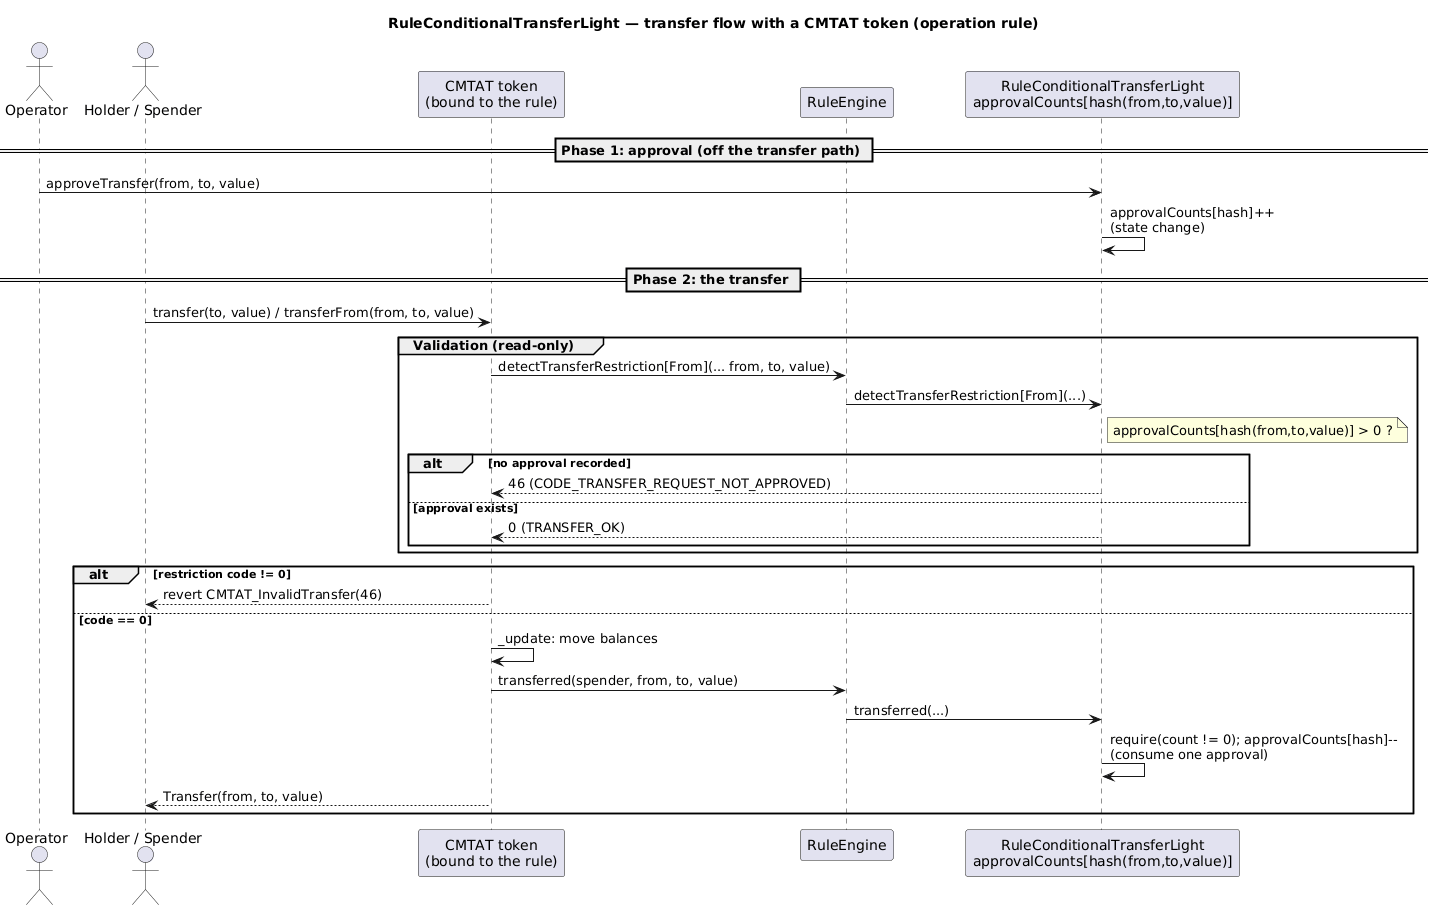

The diagram above was rendered by PlantUML. Its source (embedded in the PNG):
@startuml
title RuleConditionalTransferLight — transfer flow with a CMTAT token (operation rule)

actor "Operator" as op
actor "Holder / Spender" as caller
participant "CMTAT token\n(bound to the rule)" as cmtat
participant "RuleEngine" as engine
participant "RuleConditionalTransferLight\napprovalCounts[hash(from,to,value)]" as rule

== Phase 1: approval (off the transfer path) ==
op -> rule : approveTransfer(from, to, value)
rule -> rule : approvalCounts[hash]++ \n(state change)

== Phase 2: the transfer ==
caller -> cmtat : transfer(to, value) / transferFrom(from, to, value)

group Validation (read-only)
  cmtat -> engine : detectTransferRestriction[From](... from, to, value)
  engine -> rule : detectTransferRestriction[From](...)
  note right of rule : approvalCounts[hash(from,to,value)] > 0 ?
  alt no approval recorded
    rule --> cmtat : 46 (CODE_TRANSFER_REQUEST_NOT_APPROVED)
  else approval exists
    rule --> cmtat : 0 (TRANSFER_OK)
  end
end

alt restriction code != 0
  cmtat --> caller : revert CMTAT_InvalidTransfer(46)
else code == 0
  cmtat -> cmtat : _update: move balances
  cmtat -> engine : transferred(spender, from, to, value)
  engine -> rule : transferred(...)
  rule -> rule : require(count != 0); approvalCounts[hash]-- \n(consume one approval)
  cmtat --> caller : Transfer(from, to, value)
end
@enduml